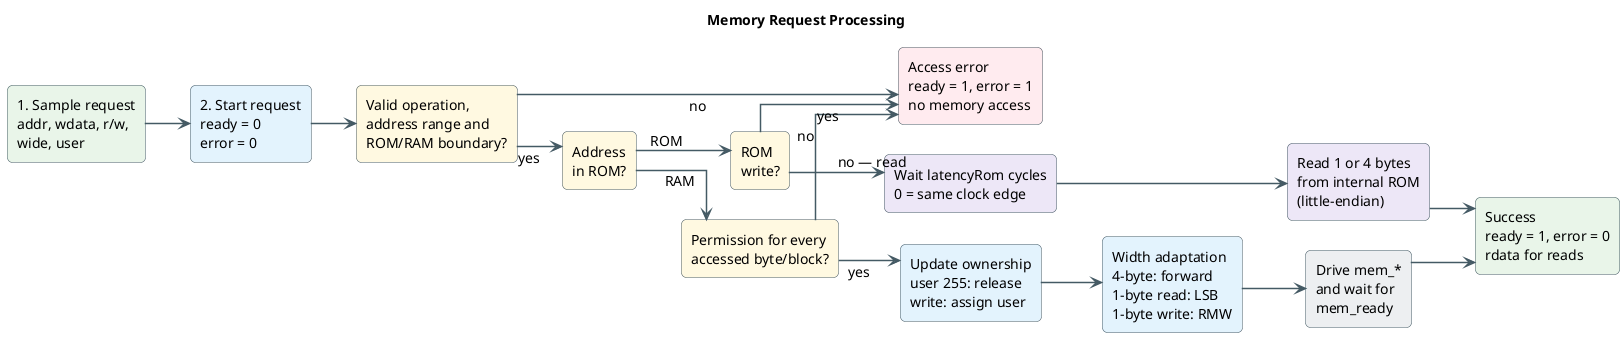

The diagram above was rendered by PlantUML. Its source (embedded in the PNG):
@startuml
title Memory Request Processing

left to right direction

skinparam backgroundColor white
skinparam shadowing false
skinparam linetype ortho
skinparam nodesep 30
skinparam ranksep 45
skinparam defaultFontSize 14
skinparam ArrowColor #455A64
skinparam ArrowThickness 1.5
skinparam rectangle {
    BorderColor #455A64
    BackgroundColor #F7F9FA
    RoundCorner 10
}

rectangle "1. Sample request\naddr, wdata, r/w,\nwide, user" as Sample #E8F5E9
rectangle "2. Start request\nready = 0\nerror = 0" as Begin #E3F2FD
rectangle "Valid operation,\naddress range and\nROM/RAM boundary?" as Valid #FFF8E1
rectangle "Address\nin ROM?" as Region #FFF8E1

rectangle "Permission for every\naccessed byte/block?" as Permission #FFF8E1
rectangle "Update ownership\nuser 255: release\nwrite: assign user" as Ownership #E3F2FD
rectangle "Width adaptation\n4-byte: forward\n1-byte read: LSB\n1-byte write: RMW" as Width #E3F2FD
rectangle "Drive mem_*\nand wait for\nmem_ready" as MainMemory #ECEFF1

rectangle "ROM\nwrite?" as RomWrite #FFF8E1
rectangle "Wait latencyRom cycles\n0 = same clock edge" as RomLatency #EDE7F6
rectangle "Read 1 or 4 bytes\nfrom internal ROM\n(little-endian)" as RomRead #EDE7F6

rectangle "Success\nready = 1, error = 0\nrdata for reads" as Success #E8F5E9
rectangle "Access error\nready = 1, error = 1\nno memory access" as Error #FFEBEE

Sample --> Begin
Begin --> Valid
Valid --> Region : yes
Region --> Permission : RAM
Permission --> Ownership : yes
Ownership --> Width
Width --> MainMemory
MainMemory --> Success

Valid -down-> Error : no
Permission -down-> Error : no

Region -down-> RomWrite : ROM
RomWrite --> RomLatency : no — read
RomLatency --> RomRead
RomRead --> Success
RomWrite -down-> Error : yes

@enduml